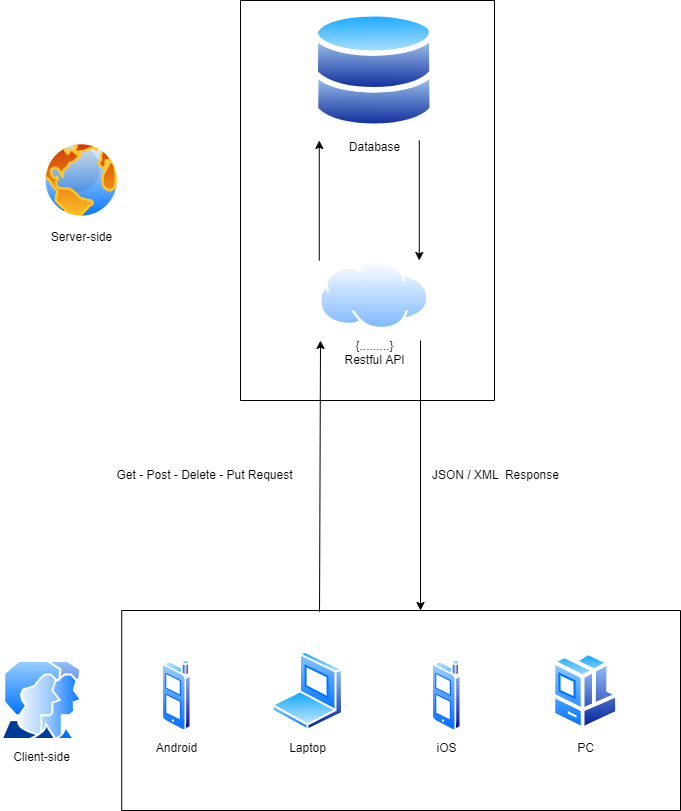

The diagram above was exported from draw.io. Its source (the exported page's mxGraphModel, read from the mxfile embedded in the PNG):
<mxGraphModel dx="921" dy="514" grid="1" gridSize="10" guides="1" tooltips="1" connect="1" arrows="1" fold="1" page="1" pageScale="1" pageWidth="850" pageHeight="1100" math="0" shadow="0">
  <root>
    <mxCell id="0" />
    <mxCell id="1" parent="0" />
    <mxCell id="_2Hcq6SCDpkLkruHQlBw-14" value="" style="swimlane;startSize=0;gradientColor=#ffffff;" vertex="1" parent="1">
      <mxGeometry x="161.22" y="870" width="558.78" height="200" as="geometry" />
    </mxCell>
    <mxCell id="_2Hcq6SCDpkLkruHQlBw-9" value="iOS" style="aspect=fixed;perimeter=ellipsePerimeter;html=1;align=center;shadow=0;dashed=0;spacingTop=3;image;image=img/lib/active_directory/cell_phone.svg;" vertex="1" parent="_2Hcq6SCDpkLkruHQlBw-14">
      <mxGeometry x="310" y="49.289999999999964" width="30" height="71.43" as="geometry" />
    </mxCell>
    <mxCell id="_2Hcq6SCDpkLkruHQlBw-4" value="Android" style="aspect=fixed;perimeter=ellipsePerimeter;html=1;align=center;shadow=0;dashed=0;spacingTop=3;image;image=img/lib/active_directory/cell_phone.svg;" vertex="1" parent="_2Hcq6SCDpkLkruHQlBw-14">
      <mxGeometry x="40" y="49.289999999999964" width="30" height="71.43" as="geometry" />
    </mxCell>
    <mxCell id="_2Hcq6SCDpkLkruHQlBw-11" value="PC" style="aspect=fixed;perimeter=ellipsePerimeter;html=1;align=center;shadow=0;dashed=0;spacingTop=3;image;image=img/lib/active_directory/workstation_client.svg;" vertex="1" parent="_2Hcq6SCDpkLkruHQlBw-14">
      <mxGeometry x="430" y="40.72" width="68" height="80" as="geometry" />
    </mxCell>
    <mxCell id="_2Hcq6SCDpkLkruHQlBw-5" value="Laptop" style="aspect=fixed;perimeter=ellipsePerimeter;html=1;align=center;shadow=0;dashed=0;spacingTop=3;image;image=img/lib/active_directory/laptop_client.svg;" vertex="1" parent="_2Hcq6SCDpkLkruHQlBw-14">
      <mxGeometry x="150" y="40.72000000000003" width="72" height="80" as="geometry" />
    </mxCell>
    <mxCell id="_2Hcq6SCDpkLkruHQlBw-15" value="Client-side" style="aspect=fixed;perimeter=ellipsePerimeter;html=1;align=center;shadow=0;dashed=0;spacingTop=3;image;image=img/lib/active_directory/user_accounts.svg;gradientColor=#ffffff;" vertex="1" parent="1">
      <mxGeometry x="40" y="920" width="82.47" height="80" as="geometry" />
    </mxCell>
    <mxCell id="_2Hcq6SCDpkLkruHQlBw-16" value="" style="swimlane;startSize=0;gradientColor=#ffffff;" vertex="1" parent="1">
      <mxGeometry x="280" y="260" width="254" height="400" as="geometry">
        <mxRectangle x="280" y="320" width="50" height="40" as="alternateBounds" />
      </mxGeometry>
    </mxCell>
    <mxCell id="_2Hcq6SCDpkLkruHQlBw-7" value="Database" style="aspect=fixed;perimeter=ellipsePerimeter;html=1;align=center;shadow=0;dashed=0;spacingTop=3;image;image=img/lib/active_directory/databases.svg;" vertex="1" parent="_2Hcq6SCDpkLkruHQlBw-16">
      <mxGeometry x="72.56" y="10" width="122.45" height="120" as="geometry" />
    </mxCell>
    <mxCell id="_2Hcq6SCDpkLkruHQlBw-6" value="{.........}&lt;br&gt;Restful API" style="aspect=fixed;perimeter=ellipsePerimeter;html=1;align=center;shadow=0;dashed=0;spacingTop=3;image;image=img/lib/active_directory/internet_cloud.svg;" vertex="1" parent="_2Hcq6SCDpkLkruHQlBw-16">
      <mxGeometry x="78.77999999999997" y="260" width="110" height="69.3" as="geometry" />
    </mxCell>
    <mxCell id="_2Hcq6SCDpkLkruHQlBw-29" value="" style="endArrow=classic;html=1;rounded=0;" edge="1" parent="_2Hcq6SCDpkLkruHQlBw-16">
      <mxGeometry width="50" height="50" relative="1" as="geometry">
        <mxPoint x="78.77999999999997" y="260" as="sourcePoint" />
        <mxPoint x="78.77999999999997" y="140" as="targetPoint" />
      </mxGeometry>
    </mxCell>
    <mxCell id="_2Hcq6SCDpkLkruHQlBw-31" value="" style="endArrow=classic;html=1;rounded=0;" edge="1" parent="_2Hcq6SCDpkLkruHQlBw-16">
      <mxGeometry width="50" height="50" relative="1" as="geometry">
        <mxPoint x="178.77999999999997" y="140" as="sourcePoint" />
        <mxPoint x="178.77999999999997" y="260" as="targetPoint" />
      </mxGeometry>
    </mxCell>
    <mxCell id="_2Hcq6SCDpkLkruHQlBw-17" value="Server-side" style="aspect=fixed;perimeter=ellipsePerimeter;html=1;align=center;shadow=0;dashed=0;spacingTop=3;image;image=img/lib/active_directory/internet_globe.svg;gradientColor=#ffffff;" vertex="1" parent="1">
      <mxGeometry x="81.22" y="400" width="80" height="80" as="geometry" />
    </mxCell>
    <mxCell id="_2Hcq6SCDpkLkruHQlBw-23" value="JSON / XML&amp;nbsp; Response" style="text;html=1;strokeColor=none;fillColor=none;align=left;verticalAlign=middle;whiteSpace=wrap;rounded=0;rotation=0;" vertex="1" parent="1">
      <mxGeometry x="470" y="720" width="130" height="30" as="geometry" />
    </mxCell>
    <mxCell id="_2Hcq6SCDpkLkruHQlBw-24" value="Get - Post - Delete - Put Request" style="text;html=1;strokeColor=none;fillColor=none;align=center;verticalAlign=middle;whiteSpace=wrap;rounded=0;rotation=0;" vertex="1" parent="1">
      <mxGeometry x="150" y="720" width="189" height="30" as="geometry" />
    </mxCell>
    <mxCell id="_2Hcq6SCDpkLkruHQlBw-32" value="" style="endArrow=classic;html=1;rounded=0;exitX=0.354;exitY=0.007;exitDx=0;exitDy=0;exitPerimeter=0;" edge="1" parent="1" source="_2Hcq6SCDpkLkruHQlBw-14">
      <mxGeometry width="50" height="50" relative="1" as="geometry">
        <mxPoint x="360" y="690" as="sourcePoint" />
        <mxPoint x="360" y="600" as="targetPoint" />
      </mxGeometry>
    </mxCell>
    <mxCell id="_2Hcq6SCDpkLkruHQlBw-33" value="" style="endArrow=classic;html=1;rounded=0;" edge="1" parent="1">
      <mxGeometry width="50" height="50" relative="1" as="geometry">
        <mxPoint x="460" y="600" as="sourcePoint" />
        <mxPoint x="460" y="870" as="targetPoint" />
      </mxGeometry>
    </mxCell>
  </root>
</mxGraphModel>